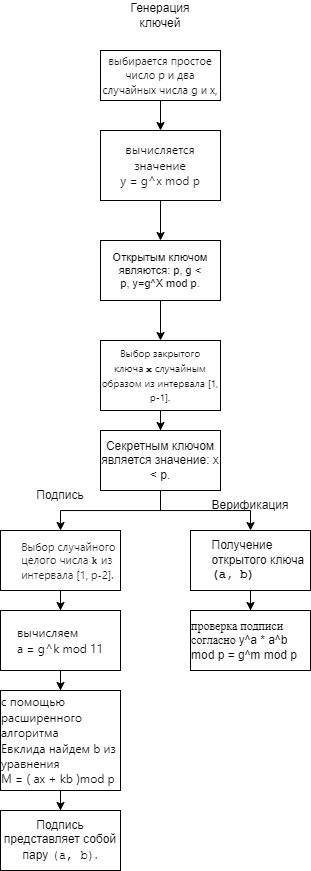

The diagram above was exported from draw.io. Its source (the exported page's mxGraphModel, read from the mxfile embedded in the PNG):
<mxGraphModel dx="378" dy="1831" grid="1" gridSize="10" guides="1" tooltips="1" connect="1" arrows="1" fold="1" page="1" pageScale="1" pageWidth="827" pageHeight="1169" math="0" shadow="0">
  <root>
    <mxCell id="0" />
    <mxCell id="1" parent="0" />
    <mxCell id="c6gPOB6nVMFBeAelg4bP-8" style="edgeStyle=orthogonalEdgeStyle;rounded=0;orthogonalLoop=1;jettySize=auto;html=1;" edge="1" parent="1" source="c6gPOB6nVMFBeAelg4bP-1" target="c6gPOB6nVMFBeAelg4bP-6">
      <mxGeometry relative="1" as="geometry" />
    </mxCell>
    <mxCell id="c6gPOB6nVMFBeAelg4bP-1" value="&lt;div style=&quot;font-size: 11px;&quot;&gt;&lt;font style=&quot;font-size: 11px;&quot; face=&quot;Söhne, ui-sans-serif, system-ui, -apple-system, Segoe UI, Roboto, Ubuntu, Cantarell, Noto Sans, sans-serif, Helvetica Neue, Arial, Apple Color Emoji, Segoe UI Emoji, Segoe UI Symbol, Noto Color Emoji&quot; color=&quot;#111112&quot;&gt;выбирается простое число р и два&lt;/font&gt;&lt;/div&gt;&lt;div style=&quot;font-size: 11px;&quot;&gt;&lt;font style=&quot;font-size: 11px;&quot; face=&quot;Söhne, ui-sans-serif, system-ui, -apple-system, Segoe UI, Roboto, Ubuntu, Cantarell, Noto Sans, sans-serif, Helvetica Neue, Arial, Apple Color Emoji, Segoe UI Emoji, Segoe UI Symbol, Noto Color Emoji&quot; color=&quot;#111112&quot;&gt;случайных числа g и x,&lt;/font&gt;&lt;/div&gt;" style="rounded=0;whiteSpace=wrap;html=1;align=center;" vertex="1" parent="1">
      <mxGeometry x="120" y="-60" width="120" height="50" as="geometry" />
    </mxCell>
    <mxCell id="c6gPOB6nVMFBeAelg4bP-10" style="edgeStyle=orthogonalEdgeStyle;rounded=0;orthogonalLoop=1;jettySize=auto;html=1;" edge="1" parent="1" source="c6gPOB6nVMFBeAelg4bP-4" target="c6gPOB6nVMFBeAelg4bP-7">
      <mxGeometry relative="1" as="geometry" />
    </mxCell>
    <mxCell id="c6gPOB6nVMFBeAelg4bP-4" value="&lt;span style=&quot;color: rgb(17, 17, 18); font-family: Söhne, ui-sans-serif, system-ui, -apple-system, &amp;quot;Segoe UI&amp;quot;, Roboto, Ubuntu, Cantarell, &amp;quot;Noto Sans&amp;quot;, sans-serif, &amp;quot;Helvetica Neue&amp;quot;, Arial, &amp;quot;Apple Color Emoji&amp;quot;, &amp;quot;Segoe UI Emoji&amp;quot;, &amp;quot;Segoe UI Symbol&amp;quot;, &amp;quot;Noto Color Emoji&amp;quot;; font-size: 10px; text-align: left; background-color: initial;&quot;&gt;Выбор закрытого ключа&amp;nbsp;&lt;/span&gt;&lt;code style=&quot;color: rgb(17, 17, 18); font-size: 10px; text-align: left; background-color: initial; border: 0px solid rgb(217, 217, 227); box-sizing: border-box; --tw-border-spacing-x: 0; --tw-border-spacing-y: 0; --tw-translate-x: 0; --tw-translate-y: 0; --tw-rotate: 0; --tw-skew-x: 0; --tw-skew-y: 0; --tw-scale-x: 1; --tw-scale-y: 1; --tw-pan-x: ; --tw-pan-y: ; --tw-pinch-zoom: ; --tw-scroll-snap-strictness: proximity; --tw-gradient-from-position: ; --tw-gradient-via-position: ; --tw-gradient-to-position: ; --tw-ordinal: ; --tw-slashed-zero: ; --tw-numeric-figure: ; --tw-numeric-spacing: ; --tw-numeric-fraction: ; --tw-ring-inset: ; --tw-ring-offset-width: 0px; --tw-ring-offset-color: #fff; --tw-ring-color: rgba(69,89,164,.5); --tw-ring-offset-shadow: 0 0 transparent; --tw-ring-shadow: 0 0 transparent; --tw-shadow: 0 0 transparent; --tw-shadow-colored: 0 0 transparent; --tw-blur: ; --tw-brightness: ; --tw-contrast: ; --tw-grayscale: ; --tw-hue-rotate: ; --tw-invert: ; --tw-saturate: ; --tw-sepia: ; --tw-drop-shadow: ; --tw-backdrop-blur: ; --tw-backdrop-brightness: ; --tw-backdrop-contrast: ; --tw-backdrop-grayscale: ; --tw-backdrop-hue-rotate: ; --tw-backdrop-invert: ; --tw-backdrop-opacity: ; --tw-backdrop-saturate: ; --tw-backdrop-sepia: ; font-weight: 600; font-family: &amp;quot;Söhne Mono&amp;quot;, Monaco, &amp;quot;Andale Mono&amp;quot;, &amp;quot;Ubuntu Mono&amp;quot;, monospace !important;&quot;&gt;x&lt;/code&gt;&lt;span style=&quot;color: rgb(17, 17, 18); font-family: Söhne, ui-sans-serif, system-ui, -apple-system, &amp;quot;Segoe UI&amp;quot;, Roboto, Ubuntu, Cantarell, &amp;quot;Noto Sans&amp;quot;, sans-serif, &amp;quot;Helvetica Neue&amp;quot;, Arial, &amp;quot;Apple Color Emoji&amp;quot;, &amp;quot;Segoe UI Emoji&amp;quot;, &amp;quot;Segoe UI Symbol&amp;quot;, &amp;quot;Noto Color Emoji&amp;quot;; font-size: 10px; text-align: left; background-color: initial;&quot;&gt;&amp;nbsp;случайным образом из интервала [1, p-1].&lt;br&gt;&lt;/span&gt;" style="rounded=0;whiteSpace=wrap;html=1;" vertex="1" parent="1">
      <mxGeometry x="120" y="230" width="120" height="70" as="geometry" />
    </mxCell>
    <mxCell id="c6gPOB6nVMFBeAelg4bP-9" style="edgeStyle=orthogonalEdgeStyle;rounded=0;orthogonalLoop=1;jettySize=auto;html=1;" edge="1" parent="1" source="c6gPOB6nVMFBeAelg4bP-32" target="c6gPOB6nVMFBeAelg4bP-4">
      <mxGeometry relative="1" as="geometry">
        <mxPoint x="180" y="210" as="sourcePoint" />
      </mxGeometry>
    </mxCell>
    <mxCell id="c6gPOB6nVMFBeAelg4bP-33" style="edgeStyle=orthogonalEdgeStyle;rounded=0;orthogonalLoop=1;jettySize=auto;html=1;" edge="1" parent="1" source="c6gPOB6nVMFBeAelg4bP-6" target="c6gPOB6nVMFBeAelg4bP-32">
      <mxGeometry relative="1" as="geometry" />
    </mxCell>
    <mxCell id="c6gPOB6nVMFBeAelg4bP-6" value="&lt;div&gt;&lt;font face=&quot;Söhne, ui-sans-serif, system-ui, -apple-system, Segoe UI, Roboto, Ubuntu, Cantarell, Noto Sans, sans-serif, Helvetica Neue, Arial, Apple Color Emoji, Segoe UI Emoji, Segoe UI Symbol, Noto Color Emoji&quot; color=&quot;#111112&quot;&gt;вычисляется значение&lt;/font&gt;&lt;/div&gt;&lt;div&gt;&lt;font face=&quot;Söhne, ui-sans-serif, system-ui, -apple-system, Segoe UI, Roboto, Ubuntu, Cantarell, Noto Sans, sans-serif, Helvetica Neue, Arial, Apple Color Emoji, Segoe UI Emoji, Segoe UI Symbol, Noto Color Emoji&quot; color=&quot;#111112&quot;&gt;y = g^x mod p&lt;/font&gt;&lt;/div&gt;" style="rounded=0;whiteSpace=wrap;html=1;" vertex="1" parent="1">
      <mxGeometry x="120" y="20" width="120" height="70" as="geometry" />
    </mxCell>
    <mxCell id="c6gPOB6nVMFBeAelg4bP-12" style="edgeStyle=orthogonalEdgeStyle;rounded=0;orthogonalLoop=1;jettySize=auto;html=1;" edge="1" parent="1" source="c6gPOB6nVMFBeAelg4bP-7">
      <mxGeometry relative="1" as="geometry">
        <mxPoint x="80.02702702702697" y="420" as="targetPoint" />
        <Array as="points">
          <mxPoint x="180" y="400" />
          <mxPoint x="80" y="400" />
        </Array>
      </mxGeometry>
    </mxCell>
    <mxCell id="c6gPOB6nVMFBeAelg4bP-13" style="edgeStyle=orthogonalEdgeStyle;rounded=0;orthogonalLoop=1;jettySize=auto;html=1;" edge="1" parent="1" source="c6gPOB6nVMFBeAelg4bP-7">
      <mxGeometry relative="1" as="geometry">
        <mxPoint x="270" y="420" as="targetPoint" />
        <Array as="points">
          <mxPoint x="180" y="400" />
          <mxPoint x="270" y="400" />
          <mxPoint x="270" y="420" />
        </Array>
      </mxGeometry>
    </mxCell>
    <mxCell id="c6gPOB6nVMFBeAelg4bP-7" value="Секретным ключом является значение: x &amp;lt; p." style="rounded=0;whiteSpace=wrap;html=1;" vertex="1" parent="1">
      <mxGeometry x="120" y="320" width="120" height="60" as="geometry" />
    </mxCell>
    <mxCell id="c6gPOB6nVMFBeAelg4bP-14" value="Подпись" style="text;html=1;strokeColor=none;fillColor=none;align=center;verticalAlign=middle;whiteSpace=wrap;rounded=0;" vertex="1" parent="1">
      <mxGeometry x="50" y="370" width="60" height="30" as="geometry" />
    </mxCell>
    <mxCell id="c6gPOB6nVMFBeAelg4bP-15" value="Верификация" style="text;html=1;strokeColor=none;fillColor=none;align=center;verticalAlign=middle;whiteSpace=wrap;rounded=0;" vertex="1" parent="1">
      <mxGeometry x="240" y="380" width="60" height="30" as="geometry" />
    </mxCell>
    <mxCell id="c6gPOB6nVMFBeAelg4bP-20" style="edgeStyle=orthogonalEdgeStyle;rounded=0;orthogonalLoop=1;jettySize=auto;html=1;" edge="1" parent="1" source="c6gPOB6nVMFBeAelg4bP-16" target="c6gPOB6nVMFBeAelg4bP-17">
      <mxGeometry relative="1" as="geometry" />
    </mxCell>
    <mxCell id="c6gPOB6nVMFBeAelg4bP-16" value="&lt;ul style=&quot;border: 0px solid rgb(217, 217, 227); box-sizing: border-box; --tw-border-spacing-x: 0; --tw-border-spacing-y: 0; --tw-translate-x: 0; --tw-translate-y: 0; --tw-rotate: 0; --tw-skew-x: 0; --tw-skew-y: 0; --tw-scale-x: 1; --tw-scale-y: 1; --tw-pan-x: ; --tw-pan-y: ; --tw-pinch-zoom: ; --tw-scroll-snap-strictness: proximity; --tw-gradient-from-position: ; --tw-gradient-via-position: ; --tw-gradient-to-position: ; --tw-ordinal: ; --tw-slashed-zero: ; --tw-numeric-figure: ; --tw-numeric-spacing: ; --tw-numeric-fraction: ; --tw-ring-inset: ; --tw-ring-offset-width: 0px; --tw-ring-offset-color: #fff; --tw-ring-color: rgba(69,89,164,.5); --tw-ring-offset-shadow: 0 0 transparent; --tw-ring-shadow: 0 0 transparent; --tw-shadow: 0 0 transparent; --tw-shadow-colored: 0 0 transparent; --tw-blur: ; --tw-brightness: ; --tw-contrast: ; --tw-grayscale: ; --tw-hue-rotate: ; --tw-invert: ; --tw-saturate: ; --tw-sepia: ; --tw-drop-shadow: ; --tw-backdrop-blur: ; --tw-backdrop-brightness: ; --tw-backdrop-contrast: ; --tw-backdrop-grayscale: ; --tw-backdrop-hue-rotate: ; --tw-backdrop-invert: ; --tw-backdrop-opacity: ; --tw-backdrop-saturate: ; --tw-backdrop-sepia: ; list-style-position: initial; list-style-image: initial; margin: 0px 0px 0px 1rem; padding: 0px; display: flex; flex-direction: column; font-family: Söhne, ui-sans-serif, system-ui, -apple-system, &amp;quot;Segoe UI&amp;quot;, Roboto, Ubuntu, Cantarell, &amp;quot;Noto Sans&amp;quot;, sans-serif, &amp;quot;Helvetica Neue&amp;quot;, Arial, &amp;quot;Apple Color Emoji&amp;quot;, &amp;quot;Segoe UI Emoji&amp;quot;, &amp;quot;Segoe UI Symbol&amp;quot;, &amp;quot;Noto Color Emoji&amp;quot;; font-size: 16px; text-align: left;&quot;&gt;&lt;li style=&quot;border: 0px solid rgb(217, 217, 227); box-sizing: border-box; --tw-border-spacing-x: 0; --tw-border-spacing-y: 0; --tw-translate-x: 0; --tw-translate-y: 0; --tw-rotate: 0; --tw-skew-x: 0; --tw-skew-y: 0; --tw-scale-x: 1; --tw-scale-y: 1; --tw-pan-x: ; --tw-pan-y: ; --tw-pinch-zoom: ; --tw-scroll-snap-strictness: proximity; --tw-gradient-from-position: ; --tw-gradient-via-position: ; --tw-gradient-to-position: ; --tw-ordinal: ; --tw-slashed-zero: ; --tw-numeric-figure: ; --tw-numeric-spacing: ; --tw-numeric-fraction: ; --tw-ring-inset: ; --tw-ring-offset-width: 0px; --tw-ring-offset-color: #fff; --tw-ring-color: rgba(69,89,164,.5); --tw-ring-offset-shadow: 0 0 transparent; --tw-ring-shadow: 0 0 transparent; --tw-shadow: 0 0 transparent; --tw-shadow-colored: 0 0 transparent; --tw-blur: ; --tw-brightness: ; --tw-contrast: ; --tw-grayscale: ; --tw-hue-rotate: ; --tw-invert: ; --tw-saturate: ; --tw-sepia: ; --tw-drop-shadow: ; --tw-backdrop-blur: ; --tw-backdrop-brightness: ; --tw-backdrop-contrast: ; --tw-backdrop-grayscale: ; --tw-backdrop-hue-rotate: ; --tw-backdrop-invert: ; --tw-backdrop-opacity: ; --tw-backdrop-saturate: ; --tw-backdrop-sepia: ; margin: 0px; padding-left: 0.375em; display: block; min-height: 28px; font-size: 11px;&quot;&gt;&lt;font style=&quot;font-size: 11px;&quot; color=&quot;#1d1e1f&quot;&gt;Выбор случайного целого числа &lt;code style=&quot;border: 0px solid rgb(217, 217, 227); box-sizing: border-box; --tw-border-spacing-x: 0; --tw-border-spacing-y: 0; --tw-translate-x: 0; --tw-translate-y: 0; --tw-rotate: 0; --tw-skew-x: 0; --tw-skew-y: 0; --tw-scale-x: 1; --tw-scale-y: 1; --tw-pan-x: ; --tw-pan-y: ; --tw-pinch-zoom: ; --tw-scroll-snap-strictness: proximity; --tw-gradient-from-position: ; --tw-gradient-via-position: ; --tw-gradient-to-position: ; --tw-ordinal: ; --tw-slashed-zero: ; --tw-numeric-figure: ; --tw-numeric-spacing: ; --tw-numeric-fraction: ; --tw-ring-inset: ; --tw-ring-offset-width: 0px; --tw-ring-offset-color: #fff; --tw-ring-color: rgba(69,89,164,.5); --tw-ring-offset-shadow: 0 0 transparent; --tw-ring-shadow: 0 0 transparent; --tw-shadow: 0 0 transparent; --tw-shadow-colored: 0 0 transparent; --tw-blur: ; --tw-brightness: ; --tw-contrast: ; --tw-grayscale: ; --tw-hue-rotate: ; --tw-invert: ; --tw-saturate: ; --tw-sepia: ; --tw-drop-shadow: ; --tw-backdrop-blur: ; --tw-backdrop-brightness: ; --tw-backdrop-contrast: ; --tw-backdrop-grayscale: ; --tw-backdrop-hue-rotate: ; --tw-backdrop-invert: ; --tw-backdrop-opacity: ; --tw-backdrop-saturate: ; --tw-backdrop-sepia: ; font-weight: 600; font-family: &amp;quot;Söhne Mono&amp;quot;, Monaco, &amp;quot;Andale Mono&amp;quot;, &amp;quot;Ubuntu Mono&amp;quot;, monospace !important;&quot;&gt;k&lt;/code&gt; из интервала [1, p-2].&lt;/font&gt;&lt;/li&gt;&lt;/ul&gt;" style="rounded=0;whiteSpace=wrap;html=1;" vertex="1" parent="1">
      <mxGeometry x="20" y="420" width="120" height="60" as="geometry" />
    </mxCell>
    <mxCell id="c6gPOB6nVMFBeAelg4bP-21" style="edgeStyle=orthogonalEdgeStyle;rounded=0;orthogonalLoop=1;jettySize=auto;html=1;" edge="1" parent="1" source="c6gPOB6nVMFBeAelg4bP-17" target="c6gPOB6nVMFBeAelg4bP-18">
      <mxGeometry relative="1" as="geometry" />
    </mxCell>
    <mxCell id="c6gPOB6nVMFBeAelg4bP-17" value="&lt;div style=&quot;text-align: left;&quot;&gt;&lt;font face=&quot;Söhne, ui-sans-serif, system-ui, -apple-system, Segoe UI, Roboto, Ubuntu, Cantarell, Noto Sans, sans-serif, Helvetica Neue, Arial, Apple Color Emoji, Segoe UI Emoji, Segoe UI Symbol, Noto Color Emoji&quot;&gt;вычисляем&lt;/font&gt;&lt;/div&gt;&lt;div style=&quot;text-align: left;&quot;&gt;&lt;font face=&quot;Söhne, ui-sans-serif, system-ui, -apple-system, Segoe UI, Roboto, Ubuntu, Cantarell, Noto Sans, sans-serif, Helvetica Neue, Arial, Apple Color Emoji, Segoe UI Emoji, Segoe UI Symbol, Noto Color Emoji&quot;&gt;a = g^&lt;/font&gt;&lt;span style=&quot;font-family: Söhne, ui-sans-serif, system-ui, -apple-system, &amp;quot;Segoe UI&amp;quot;, Roboto, Ubuntu, Cantarell, &amp;quot;Noto Sans&amp;quot;, sans-serif, &amp;quot;Helvetica Neue&amp;quot;, Arial, &amp;quot;Apple Color Emoji&amp;quot;, &amp;quot;Segoe UI Emoji&amp;quot;, &amp;quot;Segoe UI Symbol&amp;quot;, &amp;quot;Noto Color Emoji&amp;quot;; background-color: initial;&quot;&gt;k mod 11&lt;/span&gt;&lt;/div&gt;" style="rounded=0;whiteSpace=wrap;html=1;" vertex="1" parent="1">
      <mxGeometry x="20" y="500" width="120" height="60" as="geometry" />
    </mxCell>
    <mxCell id="c6gPOB6nVMFBeAelg4bP-22" style="edgeStyle=orthogonalEdgeStyle;rounded=0;orthogonalLoop=1;jettySize=auto;html=1;" edge="1" parent="1" source="c6gPOB6nVMFBeAelg4bP-18" target="c6gPOB6nVMFBeAelg4bP-19">
      <mxGeometry relative="1" as="geometry" />
    </mxCell>
    <mxCell id="c6gPOB6nVMFBeAelg4bP-18" value="&lt;div style=&quot;text-align: left;&quot;&gt;&lt;font face=&quot;Söhne, ui-sans-serif, system-ui, -apple-system, Segoe UI, Roboto, Ubuntu, Cantarell, Noto Sans, sans-serif, Helvetica Neue, Arial, Apple Color Emoji, Segoe UI Emoji, Segoe UI Symbol, Noto Color Emoji&quot;&gt;с помощью расширенного алгоритма&lt;/font&gt;&lt;/div&gt;&lt;div style=&quot;text-align: left;&quot;&gt;&lt;font face=&quot;Söhne, ui-sans-serif, system-ui, -apple-system, Segoe UI, Roboto, Ubuntu, Cantarell, Noto Sans, sans-serif, Helvetica Neue, Arial, Apple Color Emoji, Segoe UI Emoji, Segoe UI Symbol, Noto Color Emoji&quot;&gt;Евклида найдем b из уравнения&lt;/font&gt;&lt;/div&gt;&lt;div style=&quot;text-align: left;&quot;&gt;&lt;font face=&quot;Söhne, ui-sans-serif, system-ui, -apple-system, Segoe UI, Roboto, Ubuntu, Cantarell, Noto Sans, sans-serif, Helvetica Neue, Arial, Apple Color Emoji, Segoe UI Emoji, Segoe UI Symbol, Noto Color Emoji&quot;&gt;M = ( ax + kb )mod p&lt;/font&gt;&lt;/div&gt;" style="rounded=0;whiteSpace=wrap;html=1;" vertex="1" parent="1">
      <mxGeometry x="20" y="580" width="120" height="100" as="geometry" />
    </mxCell>
    <mxCell id="c6gPOB6nVMFBeAelg4bP-19" value="Подпись представляет собой пару&amp;nbsp;&lt;code style=&quot;border: 0px solid rgb(217, 217, 227); text-align: left; box-sizing: border-box; --tw-border-spacing-x: 0; --tw-border-spacing-y: 0; --tw-translate-x: 0; --tw-translate-y: 0; --tw-rotate: 0; --tw-skew-x: 0; --tw-skew-y: 0; --tw-scale-x: 1; --tw-scale-y: 1; --tw-pan-x: ; --tw-pan-y: ; --tw-pinch-zoom: ; --tw-scroll-snap-strictness: proximity; --tw-gradient-from-position: ; --tw-gradient-via-position: ; --tw-gradient-to-position: ; --tw-ordinal: ; --tw-slashed-zero: ; --tw-numeric-figure: ; --tw-numeric-spacing: ; --tw-numeric-fraction: ; --tw-ring-inset: ; --tw-ring-offset-width: 0px; --tw-ring-offset-color: #fff; --tw-ring-color: rgba(69,89,164,.5); --tw-ring-offset-shadow: 0 0 transparent; --tw-ring-shadow: 0 0 transparent; --tw-shadow: 0 0 transparent; --tw-shadow-colored: 0 0 transparent; --tw-blur: ; --tw-brightness: ; --tw-contrast: ; --tw-grayscale: ; --tw-hue-rotate: ; --tw-invert: ; --tw-saturate: ; --tw-sepia: ; --tw-drop-shadow: ; --tw-backdrop-blur: ; --tw-backdrop-brightness: ; --tw-backdrop-contrast: ; --tw-backdrop-grayscale: ; --tw-backdrop-hue-rotate: ; --tw-backdrop-invert: ; --tw-backdrop-opacity: ; --tw-backdrop-saturate: ; --tw-backdrop-sepia: ; font-family: &amp;quot;Söhne Mono&amp;quot;, Monaco, &amp;quot;Andale Mono&amp;quot;, &amp;quot;Ubuntu Mono&amp;quot;, monospace !important;&quot;&gt;(a, b)&lt;/code&gt;&lt;span style=&quot;font-family: Söhne, ui-sans-serif, system-ui, -apple-system, &amp;quot;Segoe UI&amp;quot;, Roboto, Ubuntu, Cantarell, &amp;quot;Noto Sans&amp;quot;, sans-serif, &amp;quot;Helvetica Neue&amp;quot;, Arial, &amp;quot;Apple Color Emoji&amp;quot;, &amp;quot;Segoe UI Emoji&amp;quot;, &amp;quot;Segoe UI Symbol&amp;quot;, &amp;quot;Noto Color Emoji&amp;quot;; text-align: left;&quot;&gt;.&lt;/span&gt;" style="rounded=0;whiteSpace=wrap;html=1;" vertex="1" parent="1">
      <mxGeometry x="20" y="700" width="120" height="60" as="geometry" />
    </mxCell>
    <mxCell id="c6gPOB6nVMFBeAelg4bP-26" value="" style="edgeStyle=orthogonalEdgeStyle;rounded=0;orthogonalLoop=1;jettySize=auto;html=1;" edge="1" parent="1" source="c6gPOB6nVMFBeAelg4bP-23" target="c6gPOB6nVMFBeAelg4bP-25">
      <mxGeometry relative="1" as="geometry" />
    </mxCell>
    <mxCell id="c6gPOB6nVMFBeAelg4bP-23" value="&lt;ul style=&quot;border: 0px solid rgb(217, 217, 227); box-sizing: border-box; --tw-border-spacing-x: 0; --tw-border-spacing-y: 0; --tw-translate-x: 0; --tw-translate-y: 0; --tw-rotate: 0; --tw-skew-x: 0; --tw-skew-y: 0; --tw-scale-x: 1; --tw-scale-y: 1; --tw-pan-x: ; --tw-pan-y: ; --tw-pinch-zoom: ; --tw-scroll-snap-strictness: proximity; --tw-gradient-from-position: ; --tw-gradient-via-position: ; --tw-gradient-to-position: ; --tw-ordinal: ; --tw-slashed-zero: ; --tw-numeric-figure: ; --tw-numeric-spacing: ; --tw-numeric-fraction: ; --tw-ring-inset: ; --tw-ring-offset-width: 0px; --tw-ring-offset-color: #fff; --tw-ring-color: rgba(69,89,164,.5); --tw-ring-offset-shadow: 0 0 transparent; --tw-ring-shadow: 0 0 transparent; --tw-shadow: 0 0 transparent; --tw-shadow-colored: 0 0 transparent; --tw-blur: ; --tw-brightness: ; --tw-contrast: ; --tw-grayscale: ; --tw-hue-rotate: ; --tw-invert: ; --tw-saturate: ; --tw-sepia: ; --tw-drop-shadow: ; --tw-backdrop-blur: ; --tw-backdrop-brightness: ; --tw-backdrop-contrast: ; --tw-backdrop-grayscale: ; --tw-backdrop-hue-rotate: ; --tw-backdrop-invert: ; --tw-backdrop-opacity: ; --tw-backdrop-saturate: ; --tw-backdrop-sepia: ; list-style-position: initial; list-style-image: initial; margin: 0px 0px 0px 1rem; padding: 0px; display: flex; flex-direction: column; text-align: left;&quot;&gt;&lt;li style=&quot;border: 0px solid rgb(217, 217, 227); box-sizing: border-box; --tw-border-spacing-x: 0; --tw-border-spacing-y: 0; --tw-translate-x: 0; --tw-translate-y: 0; --tw-rotate: 0; --tw-skew-x: 0; --tw-skew-y: 0; --tw-scale-x: 1; --tw-scale-y: 1; --tw-pan-x: ; --tw-pan-y: ; --tw-pinch-zoom: ; --tw-scroll-snap-strictness: proximity; --tw-gradient-from-position: ; --tw-gradient-via-position: ; --tw-gradient-to-position: ; --tw-ordinal: ; --tw-slashed-zero: ; --tw-numeric-figure: ; --tw-numeric-spacing: ; --tw-numeric-fraction: ; --tw-ring-inset: ; --tw-ring-offset-width: 0px; --tw-ring-offset-color: #fff; --tw-ring-color: rgba(69,89,164,.5); --tw-ring-offset-shadow: 0 0 transparent; --tw-ring-shadow: 0 0 transparent; --tw-shadow: 0 0 transparent; --tw-shadow-colored: 0 0 transparent; --tw-blur: ; --tw-brightness: ; --tw-contrast: ; --tw-grayscale: ; --tw-hue-rotate: ; --tw-invert: ; --tw-saturate: ; --tw-sepia: ; --tw-drop-shadow: ; --tw-backdrop-blur: ; --tw-backdrop-brightness: ; --tw-backdrop-contrast: ; --tw-backdrop-grayscale: ; --tw-backdrop-hue-rotate: ; --tw-backdrop-invert: ; --tw-backdrop-opacity: ; --tw-backdrop-saturate: ; --tw-backdrop-sepia: ; margin: 0px; padding-left: 0.375em; display: block; min-height: 28px;&quot;&gt;&lt;font face=&quot;Helvetica&quot;&gt;Получение открытого ключа &lt;code style=&quot;border: 0px solid rgb(217, 217, 227); box-sizing: border-box; --tw-border-spacing-x: 0; --tw-border-spacing-y: 0; --tw-translate-x: 0; --tw-translate-y: 0; --tw-rotate: 0; --tw-skew-x: 0; --tw-skew-y: 0; --tw-scale-x: 1; --tw-scale-y: 1; --tw-pan-x: ; --tw-pan-y: ; --tw-pinch-zoom: ; --tw-scroll-snap-strictness: proximity; --tw-gradient-from-position: ; --tw-gradient-via-position: ; --tw-gradient-to-position: ; --tw-ordinal: ; --tw-slashed-zero: ; --tw-numeric-figure: ; --tw-numeric-spacing: ; --tw-numeric-fraction: ; --tw-ring-inset: ; --tw-ring-offset-width: 0px; --tw-ring-offset-color: #fff; --tw-ring-color: rgba(69,89,164,.5); --tw-ring-offset-shadow: 0 0 transparent; --tw-ring-shadow: 0 0 transparent; --tw-shadow: 0 0 transparent; --tw-shadow-colored: 0 0 transparent; --tw-blur: ; --tw-brightness: ; --tw-contrast: ; --tw-grayscale: ; --tw-hue-rotate: ; --tw-invert: ; --tw-saturate: ; --tw-sepia: ; --tw-drop-shadow: ; --tw-backdrop-blur: ; --tw-backdrop-brightness: ; --tw-backdrop-contrast: ; --tw-backdrop-grayscale: ; --tw-backdrop-hue-rotate: ; --tw-backdrop-invert: ; --tw-backdrop-opacity: ; --tw-backdrop-saturate: ; --tw-backdrop-sepia: ; font-weight: 600;&quot;&gt;(a, b)&lt;/code&gt;&lt;/font&gt;&lt;/li&gt;&lt;/ul&gt;" style="rounded=0;whiteSpace=wrap;html=1;" vertex="1" parent="1">
      <mxGeometry x="210" y="420" width="120" height="60" as="geometry" />
    </mxCell>
    <mxCell id="c6gPOB6nVMFBeAelg4bP-25" value="&lt;div style=&quot;text-align: left;&quot;&gt;&lt;font face=&quot;oXQLLtnv_q2B7MQKthyg&quot;&gt;проверка подписи согласно&amp;nbsp;&lt;/font&gt;y^a * a^&lt;span style=&quot;background-color: initial;&quot;&gt;b mod p = g^m mod p&lt;/span&gt;&lt;/div&gt;" style="whiteSpace=wrap;html=1;rounded=0;" vertex="1" parent="1">
      <mxGeometry x="210" y="500" width="120" height="60" as="geometry" />
    </mxCell>
    <mxCell id="c6gPOB6nVMFBeAelg4bP-30" value="" style="edgeStyle=orthogonalEdgeStyle;rounded=0;orthogonalLoop=1;jettySize=auto;html=1;" edge="1" parent="1" target="c6gPOB6nVMFBeAelg4bP-29">
      <mxGeometry relative="1" as="geometry">
        <mxPoint x="270.027027027027" y="640" as="sourcePoint" />
      </mxGeometry>
    </mxCell>
    <mxCell id="c6gPOB6nVMFBeAelg4bP-31" value="Генерация ключей" style="text;html=1;strokeColor=none;fillColor=none;align=center;verticalAlign=middle;whiteSpace=wrap;rounded=0;" vertex="1" parent="1">
      <mxGeometry x="150" y="-110" width="60" height="30" as="geometry" />
    </mxCell>
    <mxCell id="c6gPOB6nVMFBeAelg4bP-32" value="&lt;div style=&quot;font-size: 11px;&quot;&gt;&lt;font style=&quot;font-size: 11px;&quot;&gt;Открытым ключом являются:&amp;nbsp;&lt;/font&gt;&lt;span style=&quot;background-color: initial;&quot;&gt;р,&amp;nbsp;&lt;/span&gt;&lt;span style=&quot;background-color: initial;&quot;&gt;g &amp;lt; p,&amp;nbsp;&lt;/span&gt;&lt;span style=&quot;background-color: initial;&quot;&gt;y=g^Х mod p.&lt;/span&gt;&lt;/div&gt;" style="rounded=0;whiteSpace=wrap;html=1;" vertex="1" parent="1">
      <mxGeometry x="120" y="130" width="120" height="60" as="geometry" />
    </mxCell>
  </root>
</mxGraphModel>